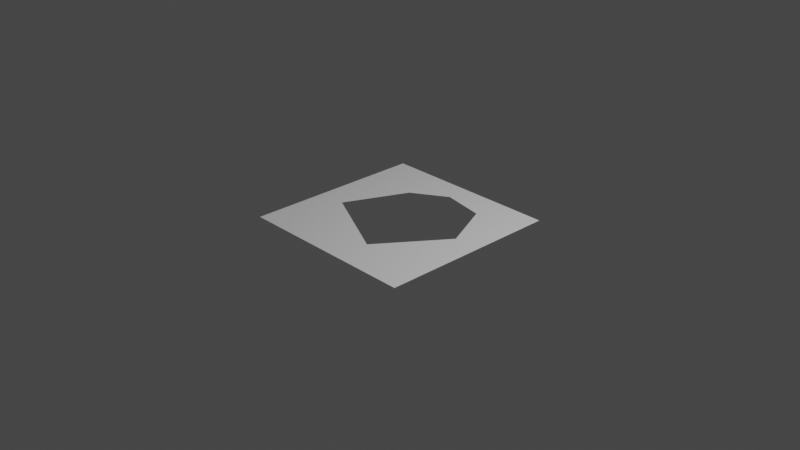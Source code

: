# Source: test.blend  (saved by Blender 3.4.6; exported with 4.5.12 LTS)
import bpy
from mathutils import Matrix  # noqa: F401  (used for matrix-valued properties, if any)

bpy.ops.wm.read_factory_settings(use_empty=True)
scene = bpy.context.scene
scene.name = 'Scene'

# ---- collections
col_collection = bpy.data.collections.new('Collection'); scene.collection.children.link(col_collection)

# ---- world
world_world = bpy.data.worlds.new('World'); scene.world = world_world
world_world.use_nodes = True; world_world.node_tree.nodes.clear()
_N = world_world.node_tree.nodes; _L = world_world.node_tree.links
n0 = _N.new('ShaderNodeOutputWorld'); n0.name = 'World Output'; n0.location = (300, 300)
n1 = _N.new('ShaderNodeBackground'); n1.name = 'Background'; n1.location = (10, 300)
n1.inputs[0].default_value = (0.05088, 0.05088, 0.05088, 1.0)
_L.new(n1.outputs[0], n0.inputs[0])
n0.is_active_output = True
world_world.color = (0.05088, 0.05088, 0.05088)
world_world.use_sun_shadow = False
world_world.sun_shadow_jitter_overblur = 0.0

# ---- cameras
cam_camera = bpy.data.cameras.new('Camera')
cam_camera.clip_end = 100.0
cam_camera.ortho_scale = 7.314

# ---- lights
light_light = bpy.data.lights.new('Light', 'POINT')
light_light.transmission_factor = 0.0
light_light.energy = 1000.0
light_light.shadow_soft_size = 0.1
light_light.shadow_maximum_resolution = 0.006
light_light.use_absolute_resolution = True

# ---- meshes
me_plane = bpy.data.meshes.new('Plane')
me_plane.from_pydata([(-1.0, -1.0, 0.0), (1.0, -1.0, 0.0), (-1.0, 1.0, 0.0), (1.0, 1.0, 0.0), (-0.3863, 0.5103, 0.0), (-0.6906, -0.1719, 0.0), (0.1971, -0.6148, 0.0), (0.7045, 0.09635, 0.0), (0.4568, 0.6557, 0.0), (-0.01268, 0.7452, 0.0)], [], [(0, 1, 3, 7, 6, 5), (4, 9, 8, 7, 3, 2, 0, 5)])
_uv = me_plane.uv_layers.new(name='UVMap')
_uv.uv.foreach_set('vector', [0.0, 0.0, 1.0, 0.0, 1.0, 1.0, 0.8523, 0.5482, 0.5986, 0.1926, 0.1547, 0.4141, 0.3069, 0.7551, 0.4937, 0.8726, 0.7284, 0.8278, 0.8523, 0.5482, 1.0, 1.0, 0.0, 1.0, 0.0, 0.0, 0.1547, 0.4141])
me_plane.materials.append(None)
me_plane.update()

# ---- objects
ob_light = bpy.data.objects.new('Light', light_light)
ob_camera = bpy.data.objects.new('Camera', cam_camera)
ob_plane = bpy.data.objects.new('Plane', me_plane)

# ---- transforms, parenting, visibility, modifiers, constraints
ob_light.location = (4.076, 1.005, 5.904)
ob_light.rotation_euler = (0.6503, 0.05522, 1.866)
ob_light.lock_rotations_4d = False
ob_light.empty_display_type = 'ARROWS'
ob_light.color = (0.0, 0.0, 0.0, 0.0)
ob_light.lineart.crease_threshold = 0.0
ob_camera.location = (7.359, -6.926, 4.958)
ob_camera.rotation_euler = (1.109, 0.0, 0.8149)
ob_camera.lock_rotations_4d = False
ob_camera.empty_display_type = 'ARROWS'
ob_camera.color = (0.0, 0.0, 0.0, 0.0)
ob_camera.display_type = 'WIRE'
ob_camera.lineart.crease_threshold = 0.0
ob_plane.location = (0.0, 0.0, 0.0)

# ---- collection membership
col_collection.objects.link(ob_light)
col_collection.objects.link(ob_camera)
col_collection.objects.link(ob_plane)

# ---- scene / render settings (as saved in the file)
scene.camera = ob_camera
scene.frame_start = 1; scene.frame_end = 250; scene.frame_set(1)
scene.render.engine = 'BLENDER_EEVEE_NEXT'
scene.cycles.sampling_pattern = 'TABULATED_SOBOL'
scene.cycles.use_light_tree = False
scene.view_settings.view_transform = 'Filmic'
bpy.context.view_layer.update()

